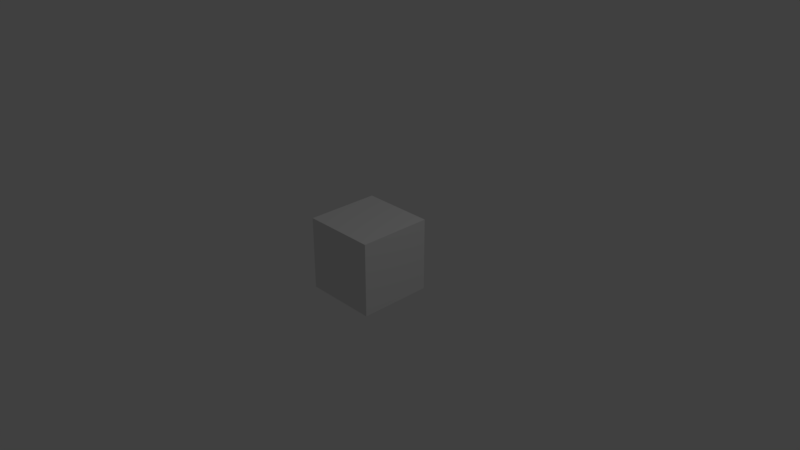 # Source: block.blend  (saved by Blender 2.78.0; exported with 4.5.12 LTS)
import bpy
from mathutils import Matrix  # noqa: F401  (used for matrix-valued properties, if any)

bpy.ops.wm.read_factory_settings(use_empty=True)
scene = bpy.context.scene
scene.name = 'Scene'

# ---- collections
col_collection_1 = bpy.data.collections.new('Collection 1'); scene.collection.children.link(col_collection_1)

# ---- materials (node trees are filled in below, after node groups)
mat_material = bpy.data.materials.new('Material')
mat_material.alpha_threshold = 0.0
mat_material.use_transparent_shadow = False
mat_material.roughness = 0.5
mat_material.line_color = (0.0, 0.0, 0.0, 1.0)

# ---- material node trees

# ---- world
world_world = bpy.data.worlds.new('World'); scene.world = world_world
world_world.color = (0.05088, 0.05088, 0.05088)
world_world.use_sun_shadow = False
world_world.sun_shadow_jitter_overblur = 0.0
world_world.cycles.sampling_method = 'MANUAL'

# ---- cameras
cam_camera = bpy.data.cameras.new('Camera')
cam_camera.clip_end = 100.0
cam_camera.lens = 35.0
cam_camera.sensor_width = 32.0
cam_camera.sensor_height = 18.0
cam_camera.ortho_scale = 7.314
cam_camera.dof.focus_distance = 0.0
cam_camera.dof.aperture_fstop = 128.0

# ---- lights
light_lamp = bpy.data.lights.new('Lamp', 'POINT')
light_lamp.transmission_factor = 0.0
light_lamp.cutoff_distance = 30.0
light_lamp.energy = 100.0
light_lamp.shadow_buffer_clip_start = 1.001
light_lamp.shadow_soft_size = 0.1
light_lamp.shadow_maximum_resolution = 0.006
light_lamp.use_absolute_resolution = True

# ---- meshes
me_cube = bpy.data.meshes.new('Cube')
me_cube.from_pydata([(0.5, 0.5, -0.5), (0.5, -0.5, -0.5), (-0.5, -0.5, -0.5), (-0.5, 0.5, -0.5), (0.5, 0.5, 0.5), (0.5, -0.5, 0.5), (-0.5, -0.5, 0.5), (-0.5, 0.5, 0.5)], [], [(0, 1, 2, 3), (4, 7, 6, 5), (0, 4, 5, 1), (1, 5, 6, 2), (2, 6, 7, 3), (4, 0, 3, 7)])
_uv = me_cube.uv_layers.new(name='UVMap')
_uv.uv.foreach_set('vector', [0.2046, 0.9937, 0.009401, 0.9937, 0.006301, 0.7923, 0.2015, 0.7985, 0.2015, 0.7984, 0.004751, 0.7984, 0.004751, 0.5969, 0.2, 0.5954, 0.2015, 0.7938, 0.2062, 0.9952, 0.0032, 0.9937, 0.006301, 0.7969, 0.3984, 0.9938, 0.3953, 0.7968, 0.2001, 0.7984, 0.2047, 0.9938, 0.2015, 0.7969, 0.2077, 0.9968, 0.004751, 0.9968, 0.007851, 0.7954, 0.2001, 0.9983, 0.2032, 0.7985, 0.3969, 0.7907, 0.3969, 0.9952])
me_cube.materials.append(mat_material)
me_cube.use_remesh_preserve_volume = False
me_cube.use_remesh_preserve_attributes = False
me_cube.use_mirror_vertex_groups = False
me_cube.update()

# ---- objects
ob_cube = bpy.data.objects.new('Cube', me_cube)
ob_lamp = bpy.data.objects.new('Lamp', light_lamp)
ob_camera = bpy.data.objects.new('Camera', cam_camera)

# ---- transforms, parenting, visibility, modifiers, constraints
ob_cube.location = (0.0, 0.0, 0.0)
ob_cube.lock_rotations_4d = False
ob_cube.empty_display_type = 'ARROWS'
ob_cube.lineart.crease_threshold = 0.0
ob_lamp.location = (4.076, 1.005, 5.904)
ob_lamp.rotation_euler = (0.6503, 0.05522, 1.866)
ob_lamp.lock_rotations_4d = False
ob_lamp.empty_display_type = 'ARROWS'
ob_lamp.color = (0.0, 0.0, 0.0, 0.0)
ob_lamp.lineart.crease_threshold = 0.0
ob_camera.location = (7.481, -6.508, 5.344)
ob_camera.rotation_euler = (1.109, 0.0, 0.8149)
ob_camera.lock_rotations_4d = False
ob_camera.empty_display_type = 'ARROWS'
ob_camera.color = (0.0, 0.0, 0.0, 0.0)
ob_camera.display_type = 'WIRE'
ob_camera.lineart.crease_threshold = 0.0

# ---- collection membership
col_collection_1.objects.link(ob_cube)
col_collection_1.objects.link(ob_lamp)
col_collection_1.objects.link(ob_camera)

# ---- scene / render settings (as saved in the file)
scene.camera = ob_camera
scene.frame_start = 1; scene.frame_end = 250; scene.frame_set(1)
scene.render.engine = 'BLENDER_EEVEE_NEXT'
scene.render.resolution_percentage = 50
scene.render.dither_intensity = 0.0
scene.cycles.use_denoising = False
scene.cycles.samples = 128
scene.cycles.sampling_pattern = 'TABULATED_SOBOL'
scene.cycles.light_sampling_threshold = 0.0
scene.cycles.use_adaptive_sampling = False
scene.cycles.use_light_tree = False
scene.cycles.blur_glossy = 0.0
scene.cycles.sample_clamp_indirect = 0.0
scene.view_settings.view_transform = 'Standard'
bpy.context.view_layer.update()
